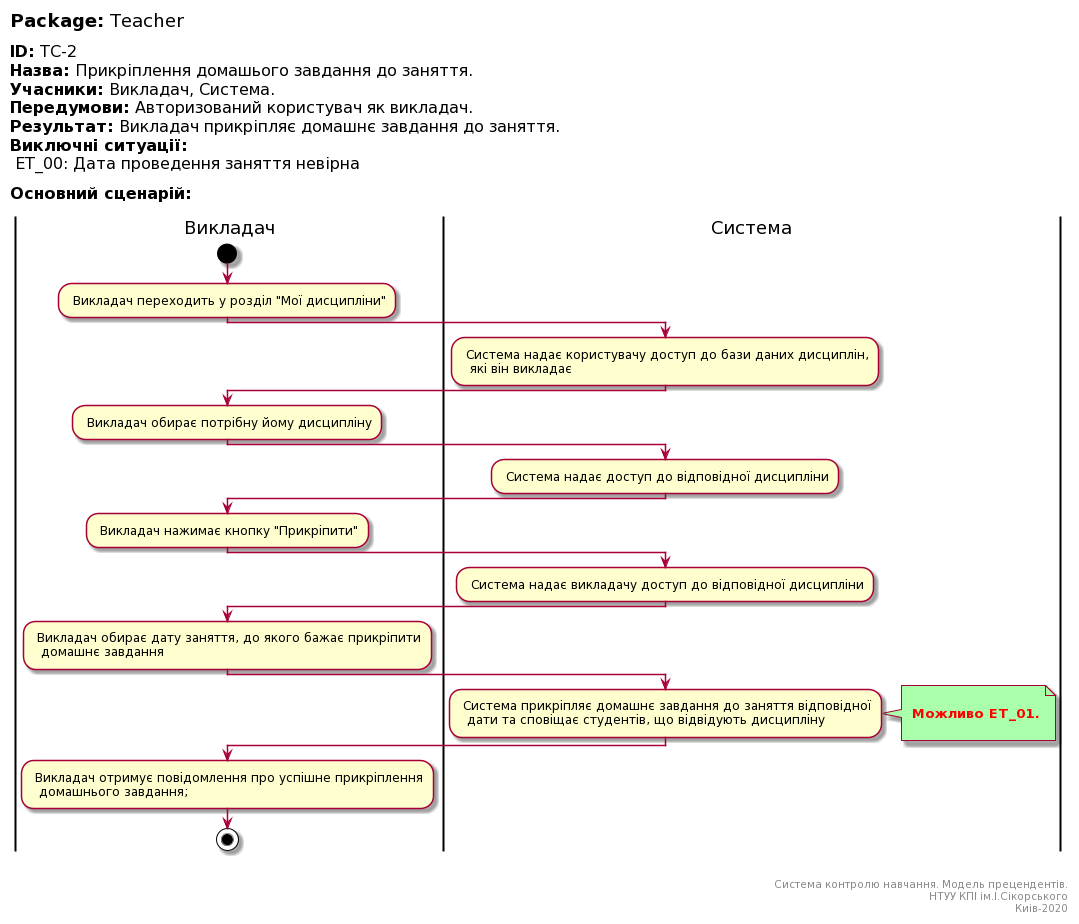

The diagram above was rendered by PlantUML. Its source (embedded in the PNG):
@startuml
left header
<font color=000 size=18><b>Package:</b> Teacher

<font color=000 size=16><b>ID:</b> TC-2
<font color=000 size=16><b>Назва:</b> Прикріплення домашього завдання до заняття.
<font color=000 size=16><b>Учасники:</b> Викладач, Система.
<font color=000 size=16><b>Передумови:</b> Авторизований користувач як викладач.
<font color=000 size=16><b>Результат:</b> Викладач прикріпляє домашнє завдання до заняття.
<font color=000 size=16><b>Виключні ситуації:</b>
<font color=000 size=16> ET_00: Дата проведення заняття невірна

<font color=000 size=16><b>Основний сценарій:</b>

end header

|Викладач|
start
: Викладач переходить у розділ "Мої дисципліни";

|Система|
: Система надає користувачу доступ до бази даних дисциплін, 
  які він викладає;
   
|Викладач|
: Викладач обирає потрібну йому дисципліну;   

|Система|
: Система надає доступ до відповідної дисципліни;

|Викладач|
: Викладач нажимає кнопку "Прикріпити";   

|Система|
: Система надає викладачу доступ до відповідної дисципліни;


|Викладач|
: Викладач обирає дату заняття, до якого бажає прикріпити
  домашнє завдання;

|Система|
: Система прикріпляє домашнє завдання до заняття відповідної
  дати та сповіщає студентів, що відвідують дисципліну;
note right #aaffaa

<font color=red><b> Можливо ET_01.

end note

|Викладач|
: Викладач отримує повідомлення про успішне прикріплення
  домашнього завдання;  
  
stop;

right footer


Система контролю навчання. Модель прецендентів.
НТУУ КПІ ім.І.Сікорського
Киів-2020
end footer
@enduml